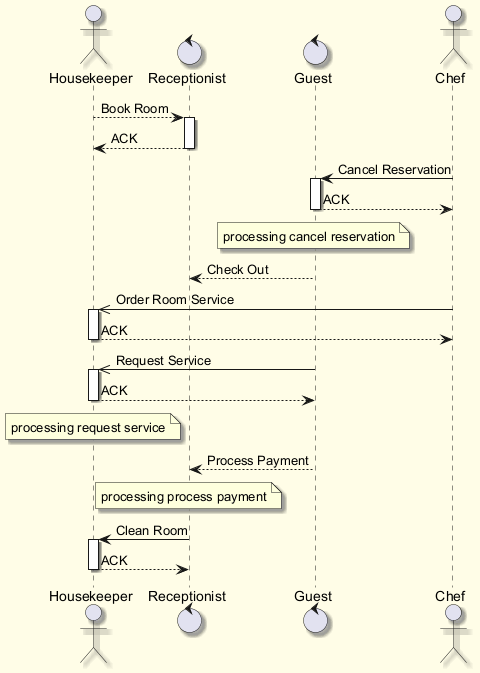

The diagram above was rendered by PlantUML. Its source (embedded in the PNG):
@startuml
skinparam backgroundColor #FFFDE7
skinparam classBackgroundColor #FFF9C4
skinparam classBorderColor #F57F17
skinparam shadowing true
actor "Housekeeper" as H
control "Receptionist" as R
control "Guest" as G
actor "Chef" as C
H --> R : Book Room
activate R
R --> H : ACK
deactivate R
C -> G : Cancel Reservation
activate G
G --> C : ACK
deactivate G
note over G : processing cancel reservation
G --> R : Check Out
C ->> H : Order Room Service
activate H
H --> C : ACK
deactivate H
G ->> H : Request Service
activate H
H --> G : ACK
deactivate H
note over H : processing request service
G --> R : Process Payment
note over R : processing process payment
R -> H : Clean Room
activate H
H --> R : ACK
deactivate H
@enduml